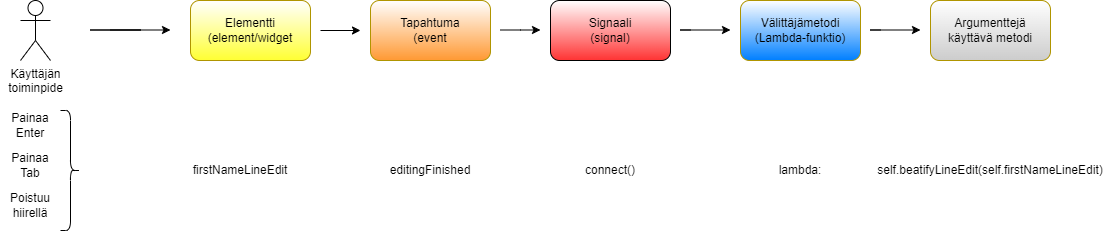

The diagram above was exported from draw.io. Its source (the exported page's mxGraphModel, read from the mxfile embedded in the PNG):
<mxGraphModel dx="1434" dy="956" grid="1" gridSize="10" guides="1" tooltips="1" connect="1" arrows="1" fold="1" page="1" pageScale="1" pageWidth="1169" pageHeight="827" math="0" shadow="0">
  <root>
    <mxCell id="0" />
    <mxCell id="1" parent="0" />
    <mxCell id="2" value="Käyttäjän&lt;div&gt;toiminpide&lt;/div&gt;" style="shape=umlActor;verticalLabelPosition=bottom;verticalAlign=top;html=1;outlineConnect=0;" vertex="1" parent="1">
      <mxGeometry x="60" y="460" width="30" height="60" as="geometry" />
    </mxCell>
    <mxCell id="3" value="" style="endArrow=classic;html=1;rounded=0;" edge="1" parent="1">
      <mxGeometry width="50" height="50" relative="1" as="geometry">
        <mxPoint x="150" y="489.5" as="sourcePoint" />
        <mxPoint x="210" y="489.5" as="targetPoint" />
        <Array as="points">
          <mxPoint x="180" y="489.5" />
          <mxPoint x="130" y="489.5" />
        </Array>
      </mxGeometry>
    </mxCell>
    <mxCell id="4" value="Elementti&lt;div&gt;(element/widget&lt;/div&gt;" style="rounded=1;whiteSpace=wrap;html=1;fillColor=#FFFFFF;fontColor=#000000;strokeColor=#B09500;gradientColor=#FFFF33;" vertex="1" parent="1">
      <mxGeometry x="230" y="460" width="120" height="60" as="geometry" />
    </mxCell>
    <mxCell id="5" value="Tapahtuma&lt;div&gt;(event&lt;/div&gt;" style="rounded=1;whiteSpace=wrap;html=1;fillColor=#FFFFFF;fontColor=#000000;strokeColor=#B09500;gradientColor=#FF9933;" vertex="1" parent="1">
      <mxGeometry x="410" y="460" width="120" height="60" as="geometry" />
    </mxCell>
    <mxCell id="6" value="Signaali&lt;div&gt;(signal)&lt;/div&gt;" style="rounded=1;whiteSpace=wrap;html=1;gradientColor=#FF3333;" vertex="1" parent="1">
      <mxGeometry x="590" y="460" width="120" height="60" as="geometry" />
    </mxCell>
    <mxCell id="7" value="Välittäjämetodi&lt;div&gt;(Lambda-funktio)&lt;/div&gt;" style="rounded=1;whiteSpace=wrap;html=1;fillColor=#FFFFFF;fontColor=#000000;strokeColor=#B09500;gradientColor=#007FFF;" vertex="1" parent="1">
      <mxGeometry x="780" y="460" width="120" height="60" as="geometry" />
    </mxCell>
    <mxCell id="8" value="" style="endArrow=classic;html=1;rounded=0;" edge="1" parent="1">
      <mxGeometry width="50" height="50" relative="1" as="geometry">
        <mxPoint x="360" y="490" as="sourcePoint" />
        <mxPoint x="400" y="490" as="targetPoint" />
        <Array as="points">
          <mxPoint x="400" y="490" />
        </Array>
      </mxGeometry>
    </mxCell>
    <mxCell id="9" value="" style="endArrow=classic;html=1;rounded=0;" edge="1" parent="1">
      <mxGeometry width="50" height="50" relative="1" as="geometry">
        <mxPoint x="540" y="489.5" as="sourcePoint" />
        <mxPoint x="580" y="489.5" as="targetPoint" />
        <Array as="points">
          <mxPoint x="560" y="489.5" />
          <mxPoint x="580" y="489.5" />
        </Array>
      </mxGeometry>
    </mxCell>
    <mxCell id="10" value="" style="endArrow=classic;html=1;rounded=0;" edge="1" parent="1">
      <mxGeometry width="50" height="50" relative="1" as="geometry">
        <mxPoint x="730" y="489.5" as="sourcePoint" />
        <mxPoint x="770" y="489.5" as="targetPoint" />
        <Array as="points">
          <mxPoint x="720" y="489.5" />
          <mxPoint x="770" y="489.5" />
        </Array>
      </mxGeometry>
    </mxCell>
    <mxCell id="11" value="Painaa&lt;div&gt;Enter&lt;/div&gt;" style="text;html=1;align=center;verticalAlign=middle;whiteSpace=wrap;rounded=0;" vertex="1" parent="1">
      <mxGeometry x="40" y="570" width="60" height="30" as="geometry" />
    </mxCell>
    <mxCell id="12" value="firstNameLineEdit" style="text;html=1;align=center;verticalAlign=middle;whiteSpace=wrap;rounded=0;" vertex="1" parent="1">
      <mxGeometry x="250" y="615" width="60" height="30" as="geometry" />
    </mxCell>
    <mxCell id="13" value="editingFinished" style="text;html=1;align=center;verticalAlign=middle;whiteSpace=wrap;rounded=0;" vertex="1" parent="1">
      <mxGeometry x="440" y="615" width="60" height="30" as="geometry" />
    </mxCell>
    <mxCell id="14" value="Painaa&lt;div&gt;Tab&lt;/div&gt;" style="text;html=1;align=center;verticalAlign=middle;whiteSpace=wrap;rounded=0;" vertex="1" parent="1">
      <mxGeometry x="40" y="610" width="60" height="30" as="geometry" />
    </mxCell>
    <mxCell id="15" value="Poistuu&lt;div&gt;hiirellä&lt;/div&gt;" style="text;html=1;align=center;verticalAlign=middle;whiteSpace=wrap;rounded=0;" vertex="1" parent="1">
      <mxGeometry x="40" y="650" width="60" height="30" as="geometry" />
    </mxCell>
    <mxCell id="16" value="connect()" style="text;html=1;align=center;verticalAlign=middle;whiteSpace=wrap;rounded=0;" vertex="1" parent="1">
      <mxGeometry x="620" y="615" width="60" height="30" as="geometry" />
    </mxCell>
    <mxCell id="17" value="self.beatifyLineEdit(self.firstNameLineEdit)" style="text;html=1;align=center;verticalAlign=middle;whiteSpace=wrap;rounded=0;" vertex="1" parent="1">
      <mxGeometry x="1000" y="615" width="60" height="30" as="geometry" />
    </mxCell>
    <mxCell id="18" value="" style="shape=curlyBracket;whiteSpace=wrap;html=1;rounded=1;flipH=1;labelPosition=right;verticalLabelPosition=middle;align=left;verticalAlign=middle;" vertex="1" parent="1">
      <mxGeometry x="100" y="570" width="20" height="120" as="geometry" />
    </mxCell>
    <mxCell id="19" value="Argumenttejä käyttävä metodi" style="rounded=1;whiteSpace=wrap;html=1;fillColor=#FFFFFF;fontColor=#000000;strokeColor=#B09500;gradientColor=#CCCCCC;" vertex="1" parent="1">
      <mxGeometry x="970" y="460" width="120" height="60" as="geometry" />
    </mxCell>
    <mxCell id="20" value="" style="endArrow=classic;html=1;rounded=0;" edge="1" parent="1">
      <mxGeometry width="50" height="50" relative="1" as="geometry">
        <mxPoint x="920" y="489.5" as="sourcePoint" />
        <mxPoint x="960" y="489.5" as="targetPoint" />
        <Array as="points">
          <mxPoint x="910" y="489.5" />
          <mxPoint x="960" y="489.5" />
        </Array>
      </mxGeometry>
    </mxCell>
    <mxCell id="21" value="lambda:" style="text;html=1;align=center;verticalAlign=middle;whiteSpace=wrap;rounded=0;" vertex="1" parent="1">
      <mxGeometry x="810" y="615" width="60" height="30" as="geometry" />
    </mxCell>
  </root>
</mxGraphModel>